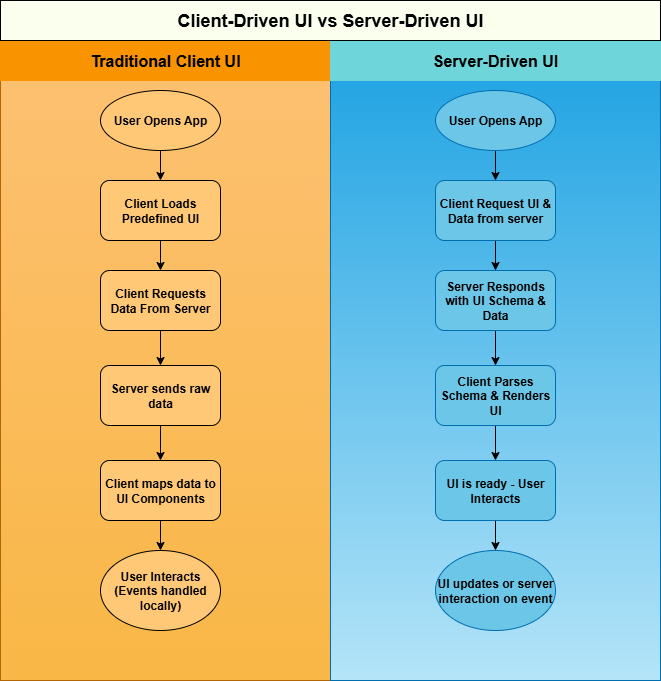

The diagram above was exported from draw.io. Its source (the exported page's mxGraphModel, read from the mxfile embedded in the PNG):
<mxGraphModel dx="1426" dy="785" grid="1" gridSize="10" guides="1" tooltips="1" connect="1" arrows="1" fold="1" page="1" pageScale="1" pageWidth="3300" pageHeight="4681" math="0" shadow="0">
  <root>
    <mxCell id="0" />
    <mxCell id="1" parent="0" />
    <mxCell id="SvcYnqapXbqv2gR_EC2j-9" value="" style="rounded=0;whiteSpace=wrap;html=1;fillColor=light-dark(#FDC173,#FDC173);strokeColor=light-dark(#b46504, #eca855);gradientColor=light-dark(#F9B746,#F9B746);align=left;" vertex="1" parent="1">
      <mxGeometry x="390" y="50" width="330" height="640" as="geometry" />
    </mxCell>
    <mxCell id="SvcYnqapXbqv2gR_EC2j-13" style="edgeStyle=orthogonalEdgeStyle;rounded=0;orthogonalLoop=1;jettySize=auto;html=1;entryX=0.5;entryY=0;entryDx=0;entryDy=0;strokeColor=light-dark(#000000,#000000);align=center;verticalAlign=middle;fontFamily=Helvetica;fontSize=11;fontColor=default;labelBackgroundColor=default;endArrow=classic;" edge="1" parent="1" source="SvcYnqapXbqv2gR_EC2j-2" target="SvcYnqapXbqv2gR_EC2j-3">
      <mxGeometry relative="1" as="geometry" />
    </mxCell>
    <mxCell id="SvcYnqapXbqv2gR_EC2j-2" value="&lt;font style=&quot;color: light-dark(rgb(0, 0, 0), rgb(0, 0, 0));&quot;&gt;&lt;b&gt;Client Loads Predefined UI&lt;/b&gt;&lt;/font&gt;" style="rounded=1;whiteSpace=wrap;html=1;strokeColor=default;align=center;verticalAlign=middle;fontFamily=Helvetica;fontSize=12;fontColor=default;fillColor=light-dark(#FFC876,#FFC876);" vertex="1" parent="1">
      <mxGeometry x="490" y="190" width="120" height="60" as="geometry" />
    </mxCell>
    <mxCell id="SvcYnqapXbqv2gR_EC2j-14" style="edgeStyle=orthogonalEdgeStyle;rounded=0;orthogonalLoop=1;jettySize=auto;html=1;entryX=0.5;entryY=0;entryDx=0;entryDy=0;strokeColor=light-dark(#000000,#000000);align=center;verticalAlign=middle;fontFamily=Helvetica;fontSize=11;fontColor=default;labelBackgroundColor=default;endArrow=classic;" edge="1" parent="1" source="SvcYnqapXbqv2gR_EC2j-3" target="SvcYnqapXbqv2gR_EC2j-4">
      <mxGeometry relative="1" as="geometry" />
    </mxCell>
    <mxCell id="SvcYnqapXbqv2gR_EC2j-3" value="&lt;b&gt;&lt;font style=&quot;color: light-dark(rgb(0, 0, 0), rgb(0, 0, 0));&quot;&gt;Client Requests Data From Server&lt;/font&gt;&lt;/b&gt;" style="rounded=1;whiteSpace=wrap;html=1;strokeColor=default;align=center;verticalAlign=middle;fontFamily=Helvetica;fontSize=12;fontColor=default;fillColor=light-dark(#FFC876,#FFC876);" vertex="1" parent="1">
      <mxGeometry x="490" y="280" width="120" height="60" as="geometry" />
    </mxCell>
    <mxCell id="SvcYnqapXbqv2gR_EC2j-12" style="edgeStyle=orthogonalEdgeStyle;rounded=0;orthogonalLoop=1;jettySize=auto;html=1;entryX=0.5;entryY=0;entryDx=0;entryDy=0;strokeColor=light-dark(#000000,#000000);" edge="1" parent="1" source="SvcYnqapXbqv2gR_EC2j-1" target="SvcYnqapXbqv2gR_EC2j-2">
      <mxGeometry relative="1" as="geometry" />
    </mxCell>
    <mxCell id="SvcYnqapXbqv2gR_EC2j-1" value="&lt;font style=&quot;color: light-dark(rgb(0, 0, 0), rgb(0, 0, 0));&quot;&gt;&lt;b&gt;User Opens App&lt;/b&gt;&lt;/font&gt;" style="ellipse;whiteSpace=wrap;html=1;fillColor=light-dark(#FFC876,#FFC876);" vertex="1" parent="1">
      <mxGeometry x="490" y="100" width="120" height="60" as="geometry" />
    </mxCell>
    <mxCell id="SvcYnqapXbqv2gR_EC2j-15" style="edgeStyle=orthogonalEdgeStyle;rounded=0;orthogonalLoop=1;jettySize=auto;html=1;entryX=0.5;entryY=0;entryDx=0;entryDy=0;strokeColor=light-dark(#000000,#000000);align=center;verticalAlign=middle;fontFamily=Helvetica;fontSize=11;fontColor=default;labelBackgroundColor=default;endArrow=classic;" edge="1" parent="1" source="SvcYnqapXbqv2gR_EC2j-4" target="SvcYnqapXbqv2gR_EC2j-7">
      <mxGeometry relative="1" as="geometry" />
    </mxCell>
    <mxCell id="SvcYnqapXbqv2gR_EC2j-4" value="&lt;font style=&quot;color: light-dark(rgb(0, 0, 0), rgb(0, 0, 0));&quot;&gt;&lt;b&gt;Server sends raw data&lt;/b&gt;&lt;/font&gt;" style="rounded=1;whiteSpace=wrap;html=1;strokeColor=default;align=center;verticalAlign=middle;fontFamily=Helvetica;fontSize=12;fontColor=default;fillColor=light-dark(#FFC876,#FFC876);" vertex="1" parent="1">
      <mxGeometry x="490" y="375" width="120" height="60" as="geometry" />
    </mxCell>
    <mxCell id="SvcYnqapXbqv2gR_EC2j-18" style="edgeStyle=orthogonalEdgeStyle;rounded=0;orthogonalLoop=1;jettySize=auto;html=1;entryX=0.5;entryY=0;entryDx=0;entryDy=0;strokeColor=light-dark(#000000,#000000);align=center;verticalAlign=middle;fontFamily=Helvetica;fontSize=11;fontColor=default;labelBackgroundColor=default;endArrow=classic;" edge="1" parent="1" source="SvcYnqapXbqv2gR_EC2j-7" target="SvcYnqapXbqv2gR_EC2j-10">
      <mxGeometry relative="1" as="geometry" />
    </mxCell>
    <mxCell id="SvcYnqapXbqv2gR_EC2j-7" value="&lt;font style=&quot;color: light-dark(rgb(0, 0, 0), rgb(0, 0, 0));&quot;&gt;&lt;b&gt;Client maps data to UI Components&lt;/b&gt;&lt;/font&gt;" style="rounded=1;whiteSpace=wrap;html=1;strokeColor=default;align=center;verticalAlign=middle;fontFamily=Helvetica;fontSize=12;fontColor=default;fillColor=light-dark(#FFC876,#FFC876);" vertex="1" parent="1">
      <mxGeometry x="490" y="470" width="120" height="60" as="geometry" />
    </mxCell>
    <mxCell id="SvcYnqapXbqv2gR_EC2j-10" value="&lt;br&gt;&lt;b style=&quot;forced-color-adjust: none; font-family: Helvetica; font-size: 12px; font-style: normal; font-variant-ligatures: normal; font-variant-caps: normal; letter-spacing: normal; orphans: 2; text-align: center; text-indent: 0px; text-transform: none; widows: 2; word-spacing: 0px; -webkit-text-stroke-width: 0px; white-space: normal; text-decoration-thickness: initial; text-decoration-style: initial; text-decoration-color: initial; box-shadow: none !important;&quot;&gt;&lt;font style=&quot;color: light-dark(rgb(0, 0, 0), rgb(0, 0, 0));&quot;&gt;User Interacts (Events handled locally)&lt;/font&gt;&lt;/b&gt;&lt;div&gt;&lt;br/&gt;&lt;/div&gt;" style="ellipse;whiteSpace=wrap;html=1;rounded=1;strokeColor=default;align=center;verticalAlign=middle;fontFamily=Helvetica;fontSize=12;fontColor=default;fillColor=light-dark(#FFC876,#FFC876);" vertex="1" parent="1">
      <mxGeometry x="490" y="560" width="120" height="80" as="geometry" />
    </mxCell>
    <mxCell id="SvcYnqapXbqv2gR_EC2j-19" value="" style="rounded=0;whiteSpace=wrap;html=1;fillColor=light-dark(#1ba1e2, #94dbff);strokeColor=#006EAF;fontColor=#ffffff;gradientColor=light-dark(#B4E4F8,#B4E4F8);" vertex="1" parent="1">
      <mxGeometry x="720" y="50" width="330" height="640" as="geometry" />
    </mxCell>
    <mxCell id="SvcYnqapXbqv2gR_EC2j-27" style="edgeStyle=orthogonalEdgeStyle;rounded=0;orthogonalLoop=1;jettySize=auto;html=1;entryX=0.5;entryY=0;entryDx=0;entryDy=0;strokeColor=light-dark(#000000,#000000);align=center;verticalAlign=middle;fontFamily=Helvetica;fontSize=11;fontColor=default;labelBackgroundColor=default;endArrow=classic;" edge="1" parent="1" source="SvcYnqapXbqv2gR_EC2j-20" target="SvcYnqapXbqv2gR_EC2j-25">
      <mxGeometry relative="1" as="geometry" />
    </mxCell>
    <mxCell id="SvcYnqapXbqv2gR_EC2j-20" value="&lt;font style=&quot;color: light-dark(rgb(0, 0, 0), rgb(0, 0, 0));&quot;&gt;&lt;b&gt;User Opens App&lt;/b&gt;&lt;/font&gt;" style="ellipse;whiteSpace=wrap;html=1;fillColor=light-dark(#6CC6E7,#6CC6E7);fontColor=#ffffff;strokeColor=#006EAF;" vertex="1" parent="1">
      <mxGeometry x="825" y="100" width="120" height="60" as="geometry" />
    </mxCell>
    <mxCell id="SvcYnqapXbqv2gR_EC2j-31" style="edgeStyle=orthogonalEdgeStyle;rounded=0;orthogonalLoop=1;jettySize=auto;html=1;strokeColor=light-dark(#000000,#000000);align=center;verticalAlign=middle;fontFamily=Helvetica;fontSize=11;fontColor=default;labelBackgroundColor=default;endArrow=classic;" edge="1" parent="1" source="SvcYnqapXbqv2gR_EC2j-22" target="SvcYnqapXbqv2gR_EC2j-26">
      <mxGeometry relative="1" as="geometry" />
    </mxCell>
    <mxCell id="SvcYnqapXbqv2gR_EC2j-22" value="&lt;font style=&quot;color: light-dark(rgb(0, 0, 0), rgb(0, 0, 0));&quot;&gt;&lt;b&gt;UI is ready - User Interacts&lt;/b&gt;&lt;/font&gt;" style="rounded=1;whiteSpace=wrap;html=1;strokeColor=#006EAF;align=center;verticalAlign=middle;fontFamily=Helvetica;fontSize=12;fontColor=#ffffff;fillColor=light-dark(#6CC6E7,#6CC6E7);" vertex="1" parent="1">
      <mxGeometry x="825" y="470" width="120" height="60" as="geometry" />
    </mxCell>
    <mxCell id="SvcYnqapXbqv2gR_EC2j-30" style="edgeStyle=orthogonalEdgeStyle;rounded=0;orthogonalLoop=1;jettySize=auto;html=1;entryX=0.5;entryY=0;entryDx=0;entryDy=0;strokeColor=light-dark(#000000,#000000);align=center;verticalAlign=middle;fontFamily=Helvetica;fontSize=11;fontColor=default;labelBackgroundColor=default;endArrow=classic;" edge="1" parent="1" source="SvcYnqapXbqv2gR_EC2j-23" target="SvcYnqapXbqv2gR_EC2j-22">
      <mxGeometry relative="1" as="geometry" />
    </mxCell>
    <mxCell id="SvcYnqapXbqv2gR_EC2j-23" value="&lt;font style=&quot;color: light-dark(rgb(0, 0, 0), rgb(0, 0, 0));&quot;&gt;&lt;b&gt;Client Parses Schema &amp;amp; Renders UI&lt;/b&gt;&lt;/font&gt;" style="rounded=1;whiteSpace=wrap;html=1;strokeColor=#006EAF;align=center;verticalAlign=middle;fontFamily=Helvetica;fontSize=12;fontColor=#ffffff;fillColor=light-dark(#6CC6E7,#6CC6E7);" vertex="1" parent="1">
      <mxGeometry x="825" y="375" width="120" height="60" as="geometry" />
    </mxCell>
    <mxCell id="SvcYnqapXbqv2gR_EC2j-29" style="edgeStyle=orthogonalEdgeStyle;rounded=0;orthogonalLoop=1;jettySize=auto;html=1;entryX=0.5;entryY=0;entryDx=0;entryDy=0;strokeColor=light-dark(#000000,#000000);align=center;verticalAlign=middle;fontFamily=Helvetica;fontSize=11;fontColor=default;labelBackgroundColor=default;endArrow=classic;" edge="1" parent="1" source="SvcYnqapXbqv2gR_EC2j-24" target="SvcYnqapXbqv2gR_EC2j-23">
      <mxGeometry relative="1" as="geometry" />
    </mxCell>
    <mxCell id="SvcYnqapXbqv2gR_EC2j-24" value="&lt;b&gt;&lt;font style=&quot;color: light-dark(rgb(0, 0, 0), rgb(0, 0, 0));&quot;&gt;Server Responds with UI Schema &amp;amp; Data&lt;/font&gt;&lt;/b&gt;" style="rounded=1;whiteSpace=wrap;html=1;strokeColor=#006EAF;align=center;verticalAlign=middle;fontFamily=Helvetica;fontSize=12;fontColor=#ffffff;fillColor=light-dark(#6CC6E7,#6CC6E7);" vertex="1" parent="1">
      <mxGeometry x="825" y="280" width="120" height="60" as="geometry" />
    </mxCell>
    <mxCell id="SvcYnqapXbqv2gR_EC2j-28" style="edgeStyle=orthogonalEdgeStyle;rounded=0;orthogonalLoop=1;jettySize=auto;html=1;entryX=0.5;entryY=0;entryDx=0;entryDy=0;strokeColor=light-dark(#000000,#000000);align=center;verticalAlign=middle;fontFamily=Helvetica;fontSize=11;fontColor=default;labelBackgroundColor=default;endArrow=classic;" edge="1" parent="1" source="SvcYnqapXbqv2gR_EC2j-25" target="SvcYnqapXbqv2gR_EC2j-24">
      <mxGeometry relative="1" as="geometry" />
    </mxCell>
    <mxCell id="SvcYnqapXbqv2gR_EC2j-25" value="&lt;b&gt;&lt;font style=&quot;color: light-dark(rgb(0, 0, 0), rgb(0, 0, 0));&quot;&gt;Client Request UI &amp;amp; Data from server&lt;/font&gt;&lt;/b&gt;" style="rounded=1;whiteSpace=wrap;html=1;strokeColor=#006EAF;align=center;verticalAlign=middle;fontFamily=Helvetica;fontSize=12;fontColor=#ffffff;fillColor=light-dark(#6CC6E7,#6CC6E7);" vertex="1" parent="1">
      <mxGeometry x="825" y="190" width="120" height="60" as="geometry" />
    </mxCell>
    <mxCell id="SvcYnqapXbqv2gR_EC2j-26" value="&lt;b&gt;&lt;font style=&quot;color: light-dark(rgb(0, 0, 0), rgb(0, 0, 0));&quot;&gt;UI updates or server interaction on event&lt;/font&gt;&lt;/b&gt;" style="ellipse;whiteSpace=wrap;html=1;strokeColor=#006EAF;align=center;verticalAlign=middle;fontFamily=Helvetica;fontSize=12;fontColor=#ffffff;fillColor=light-dark(#6CC6E7,#6CC6E7);" vertex="1" parent="1">
      <mxGeometry x="825" y="560" width="120" height="80" as="geometry" />
    </mxCell>
    <mxCell id="SvcYnqapXbqv2gR_EC2j-32" value="&lt;b&gt;&lt;font style=&quot;font-size: 16px; color: light-dark(rgb(0, 0, 0), rgb(0, 0, 0));&quot;&gt;Traditional Client UI&lt;/font&gt;&lt;/b&gt;" style="rounded=0;whiteSpace=wrap;html=1;fillColor=light-dark(#F99300,#F99300);strokeColor=light-dark(#F99300,#F99300);gradientColor=none;" vertex="1" parent="1">
      <mxGeometry x="390" y="50" width="330" height="40" as="geometry" />
    </mxCell>
    <mxCell id="SvcYnqapXbqv2gR_EC2j-33" value="&lt;font style=&quot;color: light-dark(rgb(0, 0, 0), rgb(0, 0, 0)); font-size: 16px;&quot;&gt;&lt;b style=&quot;&quot;&gt;Server-Driven UI&lt;/b&gt;&lt;/font&gt;" style="rounded=0;whiteSpace=wrap;html=1;fillColor=light-dark(#6ED6DA,#6ED6DA);strokeColor=light-dark(#6ED6DA,#6ED6DA);" vertex="1" parent="1">
      <mxGeometry x="720" y="50" width="330" height="40" as="geometry" />
    </mxCell>
    <mxCell id="SvcYnqapXbqv2gR_EC2j-34" value="&lt;font style=&quot;color: light-dark(rgb(0, 0, 0), rgb(0, 0, 0)); font-size: 18px;&quot;&gt;&lt;b&gt;Client-Driven UI vs Server-Driven UI&lt;/b&gt;&lt;/font&gt;" style="rounded=0;whiteSpace=wrap;html=1;strokeColor=default;fillColor=light-dark(#FAFFEE,#FAFFEE);" vertex="1" parent="1">
      <mxGeometry x="390" y="10" width="660" height="40" as="geometry" />
    </mxCell>
  </root>
</mxGraphModel>